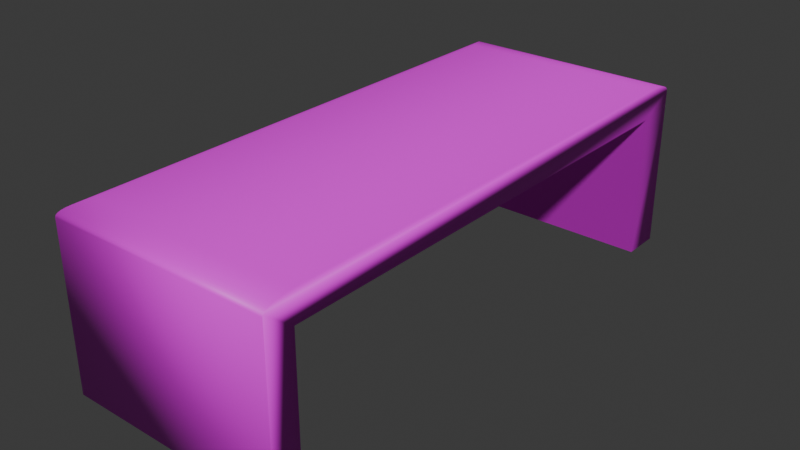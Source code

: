 # Source: CashierCounter.blend  (saved by Blender 4.5.90; exported with 4.5.12 LTS)
import bpy
from mathutils import Matrix  # noqa: F401  (used for matrix-valued properties, if any)

bpy.ops.wm.read_factory_settings(use_empty=True)
scene = bpy.context.scene
scene.name = 'Scene'

# ---- images (referenced by path relative to the original .blend; pixels are not part of the script)
import os
ASSET_DIR = os.environ.get("B2B_ASSET_DIR", "")  # directory of the original .blend (textures are referenced by path, not embedded)
HERE = os.path.dirname(os.path.abspath(__file__))  # packed textures are extracted next to this script under _unpacked/

def load_image(name, relpath, width, height, colorspace="sRGB"):
    """Load a texture the original file referenced (path relative to the .blend, or extracted next to this script)."""
    p = next((c for c in (os.path.join(HERE, relpath), os.path.join(ASSET_DIR, relpath)) if relpath and os.path.exists(c)), "")
    if p:
        img = bpy.data.images.load(p, check_existing=True)
        img.name = name
    else:  # same state as the original file: an image datablock whose file is absent (Cycles renders it pink)
        img = bpy.data.images.new(name, width, height)
        img.source = "FILE"
        img.filepath = "//" + (relpath or name)
    img.colorspace_settings.name = colorspace
    return img
img_counterimagetexture_png_001 = load_image('CounterImageTexture.png.001', 'CounterImageTexture.png', 1024, 1024, 'sRGB')

# ---- materials (node trees are filled in below, after node groups)
mat_material_001 = bpy.data.materials.new('Material.001')
mat_material_001.roughness = 0.5

# ---- material node trees
mat_material_001.use_nodes = True; mat_material_001.node_tree.nodes.clear()
_N = mat_material_001.node_tree.nodes; _L = mat_material_001.node_tree.links
n0 = _N.new('ShaderNodeBsdfPrincipled'); n0.name = 'Principled BSDF'; n0.location = (-200, 100)
n1 = _N.new('ShaderNodeOutputMaterial'); n1.name = 'Material Output'; n1.location = (200, 100)
n2 = _N.new('ShaderNodeNormalMap'); n2.name = 'Normal Map'; n2.location = (-600, -600)
n2.label = 'Normal/Map'
n2.inputs[0].default_value = 0.0
n3 = _N.new('ShaderNodeTexImage'); n3.name = 'Image Texture'; n3.location = (-600, 300)
n3.image = img_counterimagetexture_png_001
_L.new(n0.outputs[0], n1.inputs[0])
_L.new(n2.outputs[0], n0.inputs[5])
_L.new(n3.outputs[0], n0.inputs[0])
n1.is_active_output = True

# ---- world
world_world = bpy.data.worlds.new('World'); scene.world = world_world
world_world.use_nodes = True; world_world.node_tree.nodes.clear()
_N = world_world.node_tree.nodes; _L = world_world.node_tree.links
n0 = _N.new('ShaderNodeOutputWorld'); n0.name = 'World Output'; n0.location = (200, 100)
n1 = _N.new('ShaderNodeBackground'); n1.name = 'Background'; n1.location = (-200, 100)
n1.inputs[0].default_value = (0.05088, 0.05088, 0.05088, 1.0)
_L.new(n1.outputs[0], n0.inputs[0])
n0.is_active_output = True
world_world.color = (0.05088, 0.05088, 0.05088)
world_world.sun_shadow_jitter_overblur = 0.0

# ---- meshes
me_cube_001 = bpy.data.meshes.new('Cube.001')
me_cube_001.from_pydata([(-0.6025, -1.465, 0.02575), (-0.4247, -1.313, 0.7978), (-0.6025, 1.465, 0.02575), (-0.4247, 1.257, 0.7978), (0.6025, -1.465, 0.02575), (0.6025, 1.465, 0.02575), (0.6025, 1.257, 0.7978), (0.6025, -1.313, 0.02575), (0.6025, -1.313, 0.7978), (0.6025, 1.257, 0.02575), (-0.4247, 1.257, 0.02575), (-0.4247, -1.313, 0.02575), (-0.539, -1.31, 0.9524), (-0.6025, -1.465, 0.9036), (-0.5514, -1.341, 0.9515), (-0.5633, -1.37, 0.9487), (-0.5743, -1.396, 0.9442), (-0.5839, -1.42, 0.9381), (-0.5918, -1.439, 0.9307), (-0.5977, -1.453, 0.9223), (-0.6013, -1.462, 0.9131), (-0.539, 1.31, 0.9524), (-0.6025, 1.465, 0.9036), (-0.5514, 1.341, 0.9515), (-0.5633, 1.37, 0.9487), (-0.5743, 1.396, 0.9442), (-0.5839, 1.42, 0.9381), (-0.5918, 1.439, 0.9307), (-0.5977, 1.453, 0.9223), (-0.6013, 1.462, 0.9131), (0.6025, -1.31, 0.9524), (0.6025, -1.465, 0.9036), (0.6025, -1.341, 0.9515), (0.6025, -1.37, 0.9487), (0.6025, -1.396, 0.9442), (0.6025, -1.42, 0.9381), (0.6025, -1.439, 0.9307), (0.6025, -1.453, 0.9223), (0.6025, -1.462, 0.9131), (0.6025, 1.465, 0.9036), (0.6025, 1.31, 0.9524), (0.6025, 1.462, 0.9131), (0.6025, 1.453, 0.9223), (0.6025, 1.439, 0.9307), (0.6025, 1.42, 0.9381), (0.6025, 1.396, 0.9442), (0.6025, 1.37, 0.9487), (0.6025, 1.341, 0.9515)], [], [(7, 4, 0, 2, 5, 9, 10, 11), (10, 3, 1, 11), (9, 6, 3, 10), (11, 1, 8, 7), (1, 3, 6, 8), (12, 21, 23, 14), (14, 23, 24, 15), (15, 24, 25, 16), (16, 25, 26, 17), (17, 26, 27, 18), (18, 27, 28, 19), (19, 28, 29, 20), (20, 29, 22, 13), (21, 40, 47, 23), (23, 47, 46, 24), (24, 46, 45, 25), (25, 45, 44, 26), (26, 44, 43, 27), (27, 43, 42, 28), (28, 42, 41, 29), (29, 41, 39, 22), (13, 31, 38, 20), (20, 38, 37, 19), (19, 37, 36, 18), (18, 36, 35, 17), (17, 35, 34, 16), (16, 34, 33, 15), (15, 33, 32, 14), (14, 32, 30, 12), (4, 31, 13, 0), (0, 13, 22, 2), (40, 21, 12, 30), (2, 22, 39, 5), (5, 39, 41, 42, 43, 44, 45, 46, 47, 40, 30, 32, 33, 34, 35, 36, 37, 38, 31, 4, 7, 8, 6, 9)])
me_cube_001.polygons.foreach_set('use_smooth', [True] * 34)
_uv = me_cube_001.uv_layers.new(name='UVMap')
_uv.uv.foreach_set('vector', [0.01064, 0.03552, 0.01064, 0.01064, 0.2083, 0.01064, 0.2083, 0.4913, 0.01064, 0.4913, 0.01064, 0.4573, 0.1792, 0.4573, 0.1792, 0.03552, 0.3563, 0.9304, 0.2296, 0.9304, 0.2296, 0.5087, 0.3563, 0.5087, 0.1367, 0.9001, 0.01064, 0.9001, 0.01064, 0.7315, 0.1367, 0.7315, 0.7817, 0.9001, 0.6556, 0.9001, 0.6556, 0.7315, 0.7817, 0.7315, 0.6161, 0.4619, 0.6161, 0.8836, 0.4476, 0.8836, 0.4476, 0.4619, 0.4164, 0.464, 0.4164, 0.03405, 0.4184, 0.02911, 0.4184, 0.469, 0.4184, 0.469, 0.4184, 0.02911, 0.4204, 0.02436, 0.4204, 0.4737, 0.4204, 0.4737, 0.4204, 0.02436, 0.4222, 0.01997, 0.4222, 0.4781, 0.4222, 0.4781, 0.4222, 0.01997, 0.4239, 0.01613, 0.4239, 0.4819, 0.3776, 0.9819, 0.3776, 0.5161, 0.379, 0.513, 0.379, 0.9851, 0.379, 0.9851, 0.379, 0.513, 0.3805, 0.5106, 0.3805, 0.9874, 0.3805, 0.9874, 0.3805, 0.5106, 0.3821, 0.5092, 0.3821, 0.9889, 0.3821, 0.9889, 0.3821, 0.5092, 0.3837, 0.5087, 0.3837, 0.9894, 0.4164, 0.03405, 0.2296, 0.03405, 0.2296, 0.02911, 0.4184, 0.02911, 0.4184, 0.02911, 0.2296, 0.02911, 0.2297, 0.02436, 0.4204, 0.02436, 0.4204, 0.02436, 0.2297, 0.02436, 0.2297, 0.01997, 0.4222, 0.01997, 0.4222, 0.01997, 0.2297, 0.01997, 0.2298, 0.01613, 0.4239, 0.01613, 0.4239, 0.01613, 0.2298, 0.01613, 0.2299, 0.01298, 0.4253, 0.01298, 0.4253, 0.01298, 0.2299, 0.01298, 0.23, 0.01064, 0.4263, 0.01064, 0.4049, 0.7056, 0.4049, 0.5087, 0.4066, 0.5087, 0.4066, 0.7062, 0.4066, 0.7062, 0.4066, 0.5087, 0.4082, 0.5087, 0.4082, 0.7064, 0.1785, 0.5126, 0.1785, 0.7103, 0.1768, 0.7103, 0.1768, 0.5128, 0.1768, 0.5128, 0.1768, 0.7103, 0.1752, 0.7103, 0.1752, 0.5134, 0.4263, 0.4874, 0.23, 0.4874, 0.2299, 0.4851, 0.4253, 0.4851, 0.4253, 0.4851, 0.2299, 0.4851, 0.2298, 0.4819, 0.4239, 0.4819, 0.4239, 0.4819, 0.2298, 0.4819, 0.2297, 0.4781, 0.4222, 0.4781, 0.4222, 0.4781, 0.2297, 0.4781, 0.2297, 0.4737, 0.4204, 0.4737, 0.4204, 0.4737, 0.2297, 0.4737, 0.2296, 0.469, 0.4184, 0.469, 0.4184, 0.469, 0.2296, 0.469, 0.2296, 0.464, 0.4164, 0.464, 0.1539, 0.7103, 0.01064, 0.7103, 0.01064, 0.5126, 0.1539, 0.5126, 0.971, 0.4913, 0.829, 0.4913, 0.829, 0.01064, 0.971, 0.01064, 0.4476, 0.01064, 0.6344, 0.01064, 0.6344, 0.4406, 0.4476, 0.4406, 0.7989, 0.7103, 0.6556, 0.7103, 0.6556, 0.5126, 0.7989, 0.5126, 0.8077, 0.4913, 0.6637, 0.4913, 0.6621, 0.4908, 0.6606, 0.4894, 0.6592, 0.487, 0.658, 0.4839, 0.657, 0.48, 0.6563, 0.4756, 0.6558, 0.4709, 0.6556, 0.4659, 0.6556, 0.03598, 0.6558, 0.03104, 0.6563, 0.02629, 0.657, 0.0219, 0.658, 0.01806, 0.6592, 0.01491, 0.6606, 0.01257, 0.6621, 0.01113, 0.6637, 0.01064, 0.8077, 0.01064, 0.8077, 0.03552, 0.681, 0.03552, 0.681, 0.4573, 0.8077, 0.4573])
me_cube_001.materials.append(mat_material_001)
me_cube_001.update()
me_cube_001.normals_split_custom_set([tuple(v) for v in zip(*[iter([0.5774, 0.5774, -0.5774, 0.5774, -0.5774, -0.5774, -0.5774, -0.5774, -0.5774, -0.5774, 0.5774, -0.5774, 0.5774, 0.5774, -0.5774, 0.5774, -0.5774, -0.5774, 0.5774, -0.5774, -0.5774, 0.5774, 0.5774, -0.5774, 0.5774, -0.5774, -0.5774, 0.5774, -0.5774, -0.5774, 0.5774, 0.5774, -0.5774, 0.5774, 0.5774, -0.5774, 0.5774, -0.5774, -0.5774, 0.5774, -0.5774, -0.5774, 0.5774, -0.5774, -0.5774, 0.5774, -0.5774, -0.5774, 0.5774, 0.5774, -0.5774, 0.5774, 0.5774, -0.5774, 0.5774, 0.5774, -0.5774, 0.5774, 0.5774, -0.5774, 0.5774, 0.5774, -0.5774, 0.5774, -0.5774, -0.5774, 0.5774, -0.5774, -0.5774, 0.5774, 0.5774, -0.5774, -0.03309, -0.009727, 0.9994, -0.03309, 0.009727, 0.9994, -0.1047, 0.03594, 0.9938, -0.1047, -0.03594, 0.9938, -0.1047, -0.03594, 0.9938, -0.1047, 0.03594, 0.9938, -0.1836, 0.07157, 0.9804, -0.1836, -0.07157, 0.9804, -0.1836, -0.07157, 0.9804, -0.1836, 0.07157, 0.9804, -0.2668, 0.1151, 0.9569, -0.2668, -0.1151, 0.9569, -0.2668, -0.1151, 0.9569, -0.2668, 0.1151, 0.9569, -0.3558, 0.1738, 0.9183, -0.3558, -0.1738, 0.9183, -0.3558, -0.1738, 0.9183, -0.3558, 0.1738, 0.9183, -0.4506, 0.2621, 0.8534, -0.4506, -0.2621, 0.8534, -0.4506, -0.2621, 0.8534, -0.4506, 0.2621, 0.8534, -0.5482, 0.4053, 0.7315, -0.5482, -0.4053, 0.7315, -0.5482, -0.4053, 0.7315, -0.5482, 0.4053, 0.7315, -0.6354, 0.6139, 0.4684, -0.6354, -0.6139, 0.4684, -0.6354, -0.6139, 0.4684, -0.6354, 0.6139, 0.4684, -0.6848, 0.7145, 0.1433, -0.6848, -0.7145, 0.1433, -0.03309, 0.009727, 0.9994, 0.7036, 0.01106, 0.7105, 0.6999, 0.04525, 0.7128, -0.1047, 0.03594, 0.9938, -0.1047, 0.03594, 0.9938, 0.6999, 0.04525, 0.7128, 0.6991, 0.0938, 0.7088, -0.1836, 0.07157, 0.9804, -0.1836, 0.07157, 0.9804, 0.6991, 0.0938, 0.7088, 0.6975, 0.1499, 0.7007, -0.2668, 0.1151, 0.9569, -0.2668, 0.1151, 0.9569, 0.6975, 0.1499, 0.7007, 0.6945, 0.2201, 0.685, -0.3558, 0.1738, 0.9183, -0.3558, 0.1738, 0.9183, 0.6945, 0.2201, 0.685, 0.6889, 0.316, 0.6524, -0.4506, 0.2621, 0.8534, -0.4506, 0.2621, 0.8534, 0.6889, 0.316, 0.6524, 0.6778, 0.4567, 0.5761, -0.5482, 0.4053, 0.7315, -0.5482, 0.4053, 0.7315, 0.6778, 0.4567, 0.5761, 0.659, 0.6478, 0.3823, -0.6354, 0.6139, 0.4684, -0.6354, 0.6139, 0.4684, 0.659, 0.6478, 0.3823, 0.6748, 0.7296, 0.111, -0.6848, 0.7145, 0.1433, -0.6848, -0.7145, 0.1433, 0.6748, -0.7296, 0.111, 0.659, -0.6478, 0.3823, -0.6354, -0.6139, 0.4684, -0.6354, -0.6139, 0.4684, 0.659, -0.6478, 0.3823, 0.6778, -0.4567, 0.5761, -0.5482, -0.4053, 0.7315, -0.5482, -0.4053, 0.7315, 0.6778, -0.4567, 0.5761, 0.6889, -0.316, 0.6524, -0.4506, -0.2621, 0.8534, -0.4506, -0.2621, 0.8534, 0.6889, -0.316, 0.6524, 0.6945, -0.2201, 0.685, -0.3558, -0.1738, 0.9183, -0.3558, -0.1738, 0.9183, 0.6945, -0.2201, 0.685, 0.6975, -0.1499, 0.7007, -0.2668, -0.1151, 0.9569, -0.2668, -0.1151, 0.9569, 0.6975, -0.1499, 0.7007, 0.6991, -0.0938, 0.7088, -0.1836, -0.07157, 0.9804, -0.1836, -0.07157, 0.9804, 0.6991, -0.0938, 0.7088, 0.6999, -0.04525, 0.7128, -0.1047, -0.03594, 0.9938, -0.1047, -0.03594, 0.9938, 0.6999, -0.04525, 0.7128, 0.7036, -0.01106, 0.7105, -0.03309, -0.009727, 0.9994, 0.5774, -0.5774, -0.5774, 0.6748, -0.7296, 0.111, -0.6848, -0.7145, 0.1433, -0.5774, -0.5774, -0.5774, -0.5774, -0.5774, -0.5774, -0.6848, -0.7145, 0.1433, -0.6848, 0.7145, 0.1433, -0.5774, 0.5774, -0.5774, 0.7036, 0.01106, 0.7105, -0.03309, 0.009727, 0.9994, -0.03309, -0.009727, 0.9994, 0.7036, -0.01106, 0.7105, -0.5774, 0.5774, -0.5774, -0.6848, 0.7145, 0.1433, 0.6748, 0.7296, 0.111, 0.5774, 0.5774, -0.5774, 0.5774, 0.5774, -0.5774, 0.6748, 0.7296, 0.111, 0.659, 0.6478, 0.3823, 0.6778, 0.4567, 0.5761, 0.6889, 0.316, 0.6524, 0.6945, 0.2201, 0.685, 0.6975, 0.1499, 0.7007, 0.6991, 0.0938, 0.7088, 0.6999, 0.04525, 0.7128, 0.7036, 0.01106, 0.7105, 0.7036, -0.01106, 0.7105, 0.6999, -0.04525, 0.7128, 0.6991, -0.0938, 0.7088, 0.6975, -0.1499, 0.7007, 0.6945, -0.2201, 0.685, 0.6889, -0.316, 0.6524, 0.6778, -0.4567, 0.5761, 0.659, -0.6478, 0.3823, 0.6748, -0.7296, 0.111, 0.5774, -0.5774, -0.5774, 0.5774, 0.5774, -0.5774, 0.5774, 0.5774, -0.5774, 0.5774, -0.5774, -0.5774, 0.5774, -0.5774, -0.5774])] * 3)])

# ---- objects
ob_gasstationcounter = bpy.data.objects.new('GasStationCounter', me_cube_001)

# ---- transforms, parenting, visibility, modifiers, constraints
ob_gasstationcounter.location = (0.0, 0.0, 0.0)
ob_gasstationcounter.rotation_euler = (-1.629e-07, 0.0, 0.0)
ob_gasstationcounter.color = (0.8, 0.8, 0.8, 1.0)

# ---- collection membership
scene.collection.objects.link(ob_gasstationcounter)

# ---- scene / render settings (as saved in the file)
scene.frame_start = 1; scene.frame_end = 250; scene.frame_set(1)
scene.render.engine = 'BLENDER_EEVEE_NEXT'
scene.render.fps = 25
bpy.context.view_layer.update()

# ---- added for rendering (the .blend has no active camera and no usable light): camera, sun
cam_auto = bpy.data.cameras.new('AutoCamera')
cam_auto.lens = 50.0
cam_auto.sensor_width = 36.0
cam_auto.clip_end = 1000.0
ob_auto_camera = bpy.data.objects.new('AutoCamera', cam_auto)
scene.collection.objects.link(ob_auto_camera)
ob_auto_camera.location = (3.05392, -3.66471, 2.93223)
ob_auto_camera.rotation_euler = (1.09748, -7.21219e-08, 0.694738)
scene.camera = ob_auto_camera
light_auto_sun = bpy.data.lights.new('AutoSun', 'SUN')
light_auto_sun.energy = 3.0
light_auto_sun.angle = 0.0523599
ob_auto_sun = bpy.data.objects.new('AutoSun', light_auto_sun)
scene.collection.objects.link(ob_auto_sun)
ob_auto_sun.rotation_euler = (0.872665, 0.174533, 0.523599)
bpy.context.view_layer.update()
